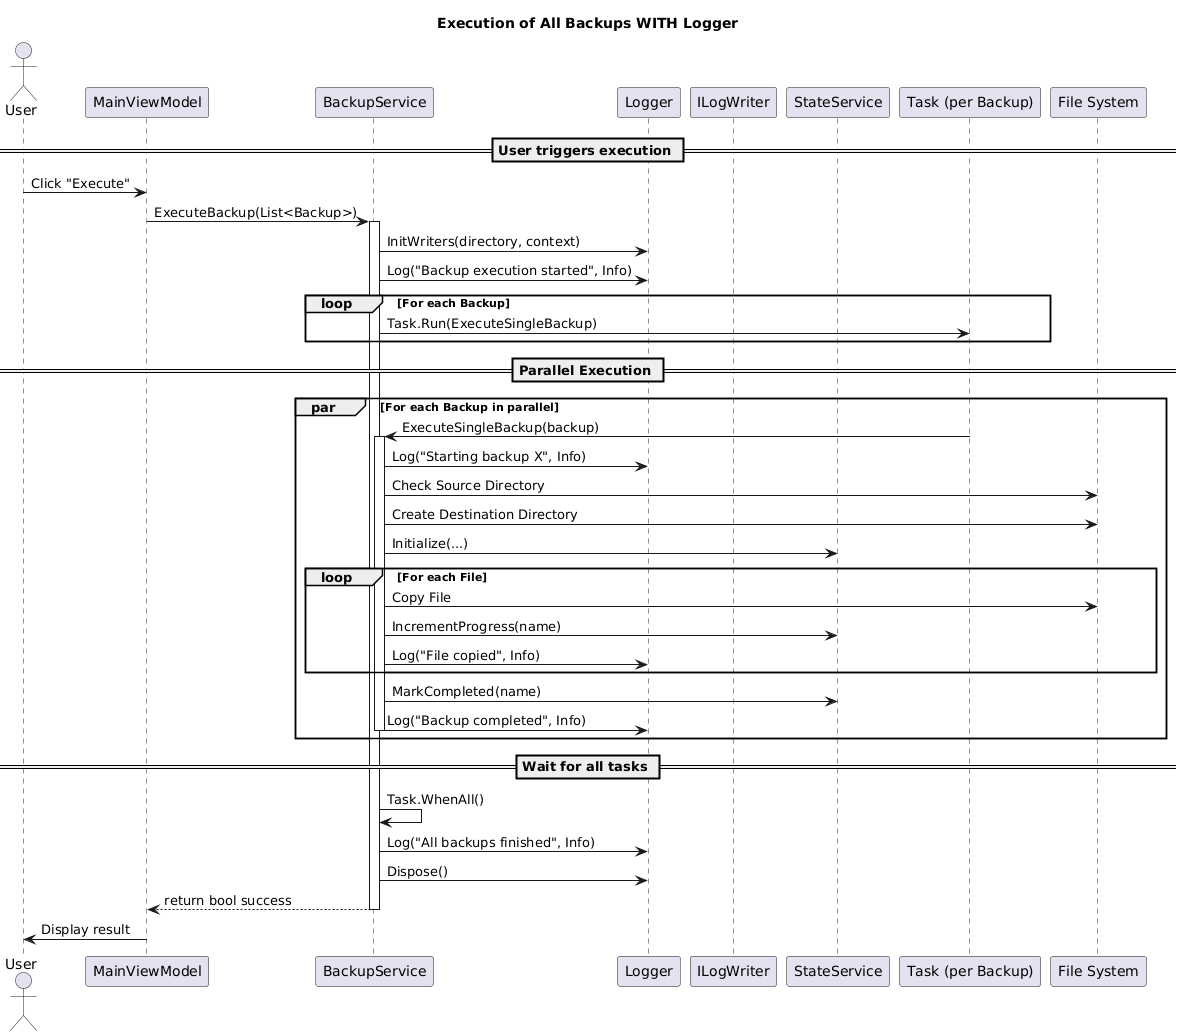

The diagram above was rendered by PlantUML. Its source (embedded in the PNG):
@startuml
title Execution of All Backups WITH Logger

actor User
participant MainViewModel
participant BackupService
participant Logger
participant ILogWriter
participant StateService
participant "Task (per Backup)" as Task
participant "File System" as FS

== User triggers execution ==

User -> MainViewModel : Click "Execute"
MainViewModel -> BackupService : ExecuteBackup(List<Backup>)

activate BackupService

BackupService -> Logger : InitWriters(directory, context)
BackupService -> Logger : Log("Backup execution started", Info)

loop For each Backup
    BackupService -> Task : Task.Run(ExecuteSingleBackup)
end

== Parallel Execution ==

par For each Backup in parallel

    Task -> BackupService : ExecuteSingleBackup(backup)
    activate BackupService

    BackupService -> Logger : Log("Starting backup X", Info)

    BackupService -> FS : Check Source Directory
    BackupService -> FS : Create Destination Directory

    BackupService -> StateService : Initialize(...)
    
    loop For each File
        BackupService -> FS : Copy File
        BackupService -> StateService : IncrementProgress(name)
        BackupService -> Logger : Log("File copied", Info)
    end

    BackupService -> StateService : MarkCompleted(name)
    BackupService -> Logger : Log("Backup completed", Info)

    deactivate BackupService

end

== Wait for all tasks ==

BackupService -> BackupService : Task.WhenAll()

BackupService -> Logger : Log("All backups finished", Info)
BackupService -> Logger : Dispose()

BackupService --> MainViewModel : return bool success
deactivate BackupService

MainViewModel -> User : Display result
@enduml